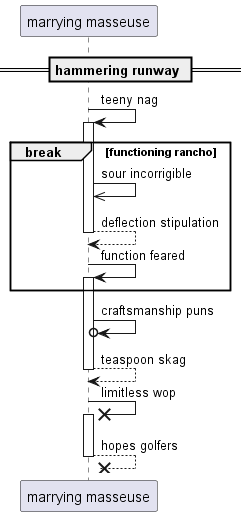

The diagram above was rendered by PlantUML. Its source (embedded in the PNG):
@startuml
participant "marrying masseuse" as 0
== hammering runway ==
0 -> 0++ : teeny nag
break functioning rancho
0 ->> 0: sour incorrigible
return deflection stipulation
0 -> 0++ : function feared
end
0 ->o 0: craftsmanship puns
return teaspoon skag
0 ->x 0++ : limitless wop
return hopes golfers
@enduml